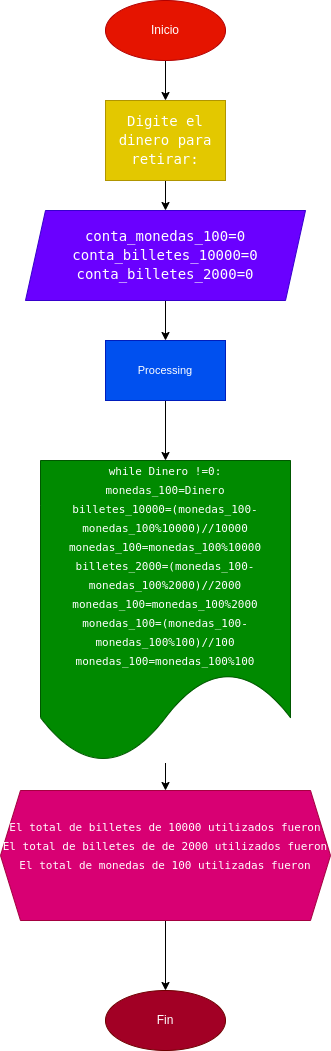

The diagram above was exported from draw.io. Its source (the exported page's mxGraphModel, read from the mxfile embedded in the PNG):
<mxGraphModel dx="752" dy="612" grid="1" gridSize="10" guides="1" tooltips="1" connect="1" arrows="1" fold="1" page="1" pageScale="1" pageWidth="827" pageHeight="1169" math="0" shadow="0">
  <root>
    <mxCell id="0" />
    <mxCell id="1" parent="0" />
    <mxCell id="4" value="" style="edgeStyle=none;html=1;" edge="1" parent="1" source="2" target="3">
      <mxGeometry relative="1" as="geometry" />
    </mxCell>
    <mxCell id="2" value="Inicio" style="ellipse;whiteSpace=wrap;html=1;fillColor=#e51400;fontColor=#ffffff;strokeColor=#B20000;" vertex="1" parent="1">
      <mxGeometry x="220" width="120" height="60" as="geometry" />
    </mxCell>
    <mxCell id="6" value="" style="edgeStyle=none;html=1;fontColor=#FFFFFF;" edge="1" parent="1" source="3" target="5">
      <mxGeometry relative="1" as="geometry" />
    </mxCell>
    <mxCell id="3" value="&lt;div style=&quot;font-family: &amp;#34;droid sans mono&amp;#34; , &amp;#34;monospace&amp;#34; , monospace ; font-size: 14px ; line-height: 19px&quot;&gt;&lt;font color=&quot;#ffffff&quot;&gt;Digite el dinero para retirar:&lt;/font&gt;&lt;/div&gt;" style="whiteSpace=wrap;html=1;fillColor=#e3c800;fontColor=#000000;strokeColor=#B09500;" vertex="1" parent="1">
      <mxGeometry x="220" y="100" width="120" height="80" as="geometry" />
    </mxCell>
    <mxCell id="8" value="" style="edgeStyle=none;html=1;fontColor=#FFFFFF;entryX=0.5;entryY=0;entryDx=0;entryDy=0;" edge="1" parent="1" source="5" target="11">
      <mxGeometry relative="1" as="geometry">
        <mxPoint x="280" y="330" as="targetPoint" />
      </mxGeometry>
    </mxCell>
    <mxCell id="5" value="&lt;div style=&quot;font-family: &amp;#34;droid sans mono&amp;#34; , &amp;#34;monospace&amp;#34; , monospace ; font-size: 14px ; line-height: 19px&quot;&gt;&lt;div&gt;&lt;font color=&quot;#ffffff&quot;&gt;conta_monedas_100=0&lt;/font&gt;&lt;/div&gt;&lt;div&gt;&lt;font color=&quot;#ffffff&quot;&gt;conta_billetes_10000=0&lt;/font&gt;&lt;/div&gt;&lt;div&gt;&lt;font color=&quot;#ffffff&quot;&gt;conta_billetes_2000=0&lt;/font&gt;&lt;/div&gt;&lt;/div&gt;" style="shape=parallelogram;perimeter=parallelogramPerimeter;whiteSpace=wrap;html=1;fixedSize=1;fillColor=#6a00ff;fontColor=#ffffff;strokeColor=#3700CC;" vertex="1" parent="1">
      <mxGeometry x="140" y="210" width="280" height="90" as="geometry" />
    </mxCell>
    <mxCell id="10" value="" style="edgeStyle=none;html=1;fontColor=#FFFFFF;" edge="1" parent="1" source="11" target="9">
      <mxGeometry relative="1" as="geometry">
        <mxPoint x="319.8985093561687" y="372.6078338090707" as="sourcePoint" />
        <Array as="points" />
      </mxGeometry>
    </mxCell>
    <mxCell id="13" value="" style="edgeStyle=none;html=1;fontSize=11;fontColor=#FFFFFF;" edge="1" parent="1" source="9" target="12">
      <mxGeometry relative="1" as="geometry" />
    </mxCell>
    <mxCell id="9" value="&lt;div style=&quot;font-family: &amp;#34;droid sans mono&amp;#34; , &amp;#34;monospace&amp;#34; , monospace ; line-height: 19px ; font-size: 11px&quot;&gt;&lt;div&gt;&lt;font color=&quot;#ffffff&quot; style=&quot;font-size: 11px&quot;&gt;while Dinero !=0:&lt;/font&gt;&lt;/div&gt;&lt;div&gt;    &lt;font color=&quot;#ffffff&quot; style=&quot;font-size: 11px&quot;&gt;monedas_100=Dinero&lt;/font&gt;&lt;/div&gt;&lt;div&gt;    &lt;font color=&quot;#ffffff&quot; style=&quot;font-size: 11px&quot;&gt;billetes_10000=(monedas_100-monedas_100%10000)//10000&lt;/font&gt;&lt;/div&gt;&lt;div&gt;    &lt;font color=&quot;#ffffff&quot; style=&quot;font-size: 11px&quot;&gt;monedas_100=monedas_100%10000&lt;/font&gt;&lt;/div&gt;&lt;div&gt;    &lt;font color=&quot;#ffffff&quot; style=&quot;font-size: 11px&quot;&gt;billetes_2000=(monedas_100-monedas_100%2000)//2000&lt;/font&gt;&lt;/div&gt;&lt;div&gt;    &lt;font color=&quot;#ffffff&quot; style=&quot;font-size: 11px&quot;&gt;monedas_100=monedas_100%2000&lt;/font&gt;&lt;/div&gt;&lt;div&gt;    &lt;font color=&quot;#ffffff&quot; style=&quot;font-size: 11px&quot;&gt;monedas_100=(monedas_100-monedas_100%100)//100&lt;/font&gt;&lt;/div&gt;&lt;div&gt;    &lt;font color=&quot;#ffffff&quot; style=&quot;font-size: 11px&quot;&gt;monedas_100=monedas_100%100&lt;/font&gt;&lt;/div&gt;&lt;/div&gt;" style="shape=document;whiteSpace=wrap;html=1;boundedLbl=1;fillColor=#008a00;fontColor=#ffffff;strokeColor=#005700;" vertex="1" parent="1">
      <mxGeometry x="155" y="460" width="250" height="302.5" as="geometry" />
    </mxCell>
    <mxCell id="11" value="Processing" style="rounded=0;whiteSpace=wrap;html=1;labelBackgroundColor=none;fontSize=11;fontColor=#ffffff;fillColor=#0050ef;strokeColor=#001DBC;" vertex="1" parent="1">
      <mxGeometry x="220" y="340" width="120" height="60" as="geometry" />
    </mxCell>
    <mxCell id="15" value="" style="edgeStyle=none;html=1;fontSize=11;fontColor=#FFFFFF;" edge="1" parent="1" source="12" target="14">
      <mxGeometry relative="1" as="geometry" />
    </mxCell>
    <mxCell id="12" value="&lt;div style=&quot;font-family: &amp;#34;droid sans mono&amp;#34; , &amp;#34;monospace&amp;#34; , monospace ; line-height: 19px ; font-size: 11px&quot;&gt;&lt;font color=&quot;#ffffff&quot; style=&quot;font-size: 11px&quot;&gt;El total de billetes de 10000 utilizados fueron&lt;/font&gt;&lt;/div&gt;&lt;div style=&quot;font-family: &amp;#34;droid sans mono&amp;#34; , &amp;#34;monospace&amp;#34; , monospace ; line-height: 19px ; font-size: 11px&quot;&gt;&lt;div style=&quot;font-family: &amp;#34;droid sans mono&amp;#34; , &amp;#34;monospace&amp;#34; , monospace ; line-height: 19px&quot;&gt;&lt;font style=&quot;font-size: 11px&quot; color=&quot;#ffffff&quot;&gt;El total de billetes de  de 2000 utilizados fueron&lt;/font&gt;&lt;/div&gt;&lt;div style=&quot;font-family: &amp;#34;droid sans mono&amp;#34; , &amp;#34;monospace&amp;#34; , monospace ; line-height: 19px&quot;&gt;&lt;div style=&quot;font-family: &amp;#34;droid sans mono&amp;#34; , &amp;#34;monospace&amp;#34; , monospace ; line-height: 19px&quot;&gt;&lt;font color=&quot;#ffffff&quot; style=&quot;font-size: 11px&quot;&gt;El total de monedas de 100 utilizadas fueron&lt;/font&gt;&lt;/div&gt;&lt;/div&gt;&lt;/div&gt;&lt;div style=&quot;font-family: &amp;#34;droid sans mono&amp;#34; , &amp;#34;monospace&amp;#34; , monospace ; line-height: 19px ; font-size: 11px&quot;&gt;&lt;font color=&quot;#ffffff&quot; style=&quot;font-size: 11px&quot;&gt;&lt;br&gt;&lt;/font&gt;&lt;/div&gt;" style="shape=hexagon;perimeter=hexagonPerimeter2;whiteSpace=wrap;html=1;fixedSize=1;fillColor=#d80073;fontColor=#ffffff;strokeColor=#A50040;" vertex="1" parent="1">
      <mxGeometry x="115" y="790" width="330" height="130" as="geometry" />
    </mxCell>
    <mxCell id="14" value="Fin" style="ellipse;whiteSpace=wrap;html=1;fillColor=#a20025;fontColor=#ffffff;strokeColor=#6F0000;" vertex="1" parent="1">
      <mxGeometry x="220" y="990" width="120" height="60" as="geometry" />
    </mxCell>
  </root>
</mxGraphModel>